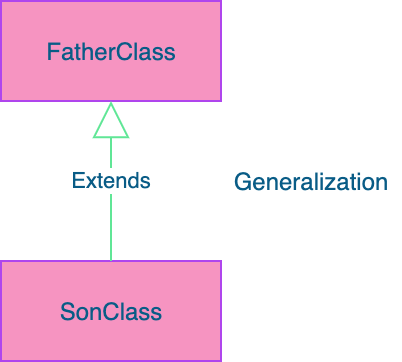

The diagram above was exported from draw.io. Its source (the exported page's mxGraphModel, read from the mxfile embedded in the PNG):
<mxGraphModel dx="946" dy="604" grid="1" gridSize="10" guides="1" tooltips="1" connect="1" arrows="1" fold="1" page="1" pageScale="1.5" pageWidth="1169" pageHeight="826" math="0" shadow="0">
  <root>
    <mxCell id="0" style=";html=1;" />
    <mxCell id="1" style=";html=1;" parent="0" />
    <mxCell id="8t8aDy8czIcMt7uU7yzr-1" value="FatherClass" style="html=1;fillColor=#F694C1;strokeColor=#AF45ED;fontColor=#095C86;" vertex="1" parent="1">
      <mxGeometry x="320" y="300" width="110" height="50" as="geometry" />
    </mxCell>
    <mxCell id="8t8aDy8czIcMt7uU7yzr-2" value="SonClass" style="html=1;fillColor=#F694C1;strokeColor=#AF45ED;fontColor=#095C86;" vertex="1" parent="1">
      <mxGeometry x="320" y="430" width="110" height="50" as="geometry" />
    </mxCell>
    <mxCell id="8t8aDy8czIcMt7uU7yzr-5" value="Extends" style="endArrow=block;endSize=16;endFill=0;html=1;exitX=0.5;exitY=0;exitDx=0;exitDy=0;entryX=0.5;entryY=1;entryDx=0;entryDy=0;strokeColor=#60E696;fontColor=#095C86;" edge="1" parent="1" source="8t8aDy8czIcMt7uU7yzr-2" target="8t8aDy8czIcMt7uU7yzr-1">
      <mxGeometry width="160" relative="1" as="geometry">
        <mxPoint x="530" y="460" as="sourcePoint" />
        <mxPoint x="690" y="460" as="targetPoint" />
      </mxGeometry>
    </mxCell>
    <mxCell id="QzXvX7_yqGpzwh4talNS-1" value="Generalization" style="text;html=1;align=center;verticalAlign=middle;resizable=0;points=[];autosize=1;fontColor=#095C86;" vertex="1" parent="1">
      <mxGeometry x="430" y="380" width="90" height="20" as="geometry" />
    </mxCell>
  </root>
</mxGraphModel>